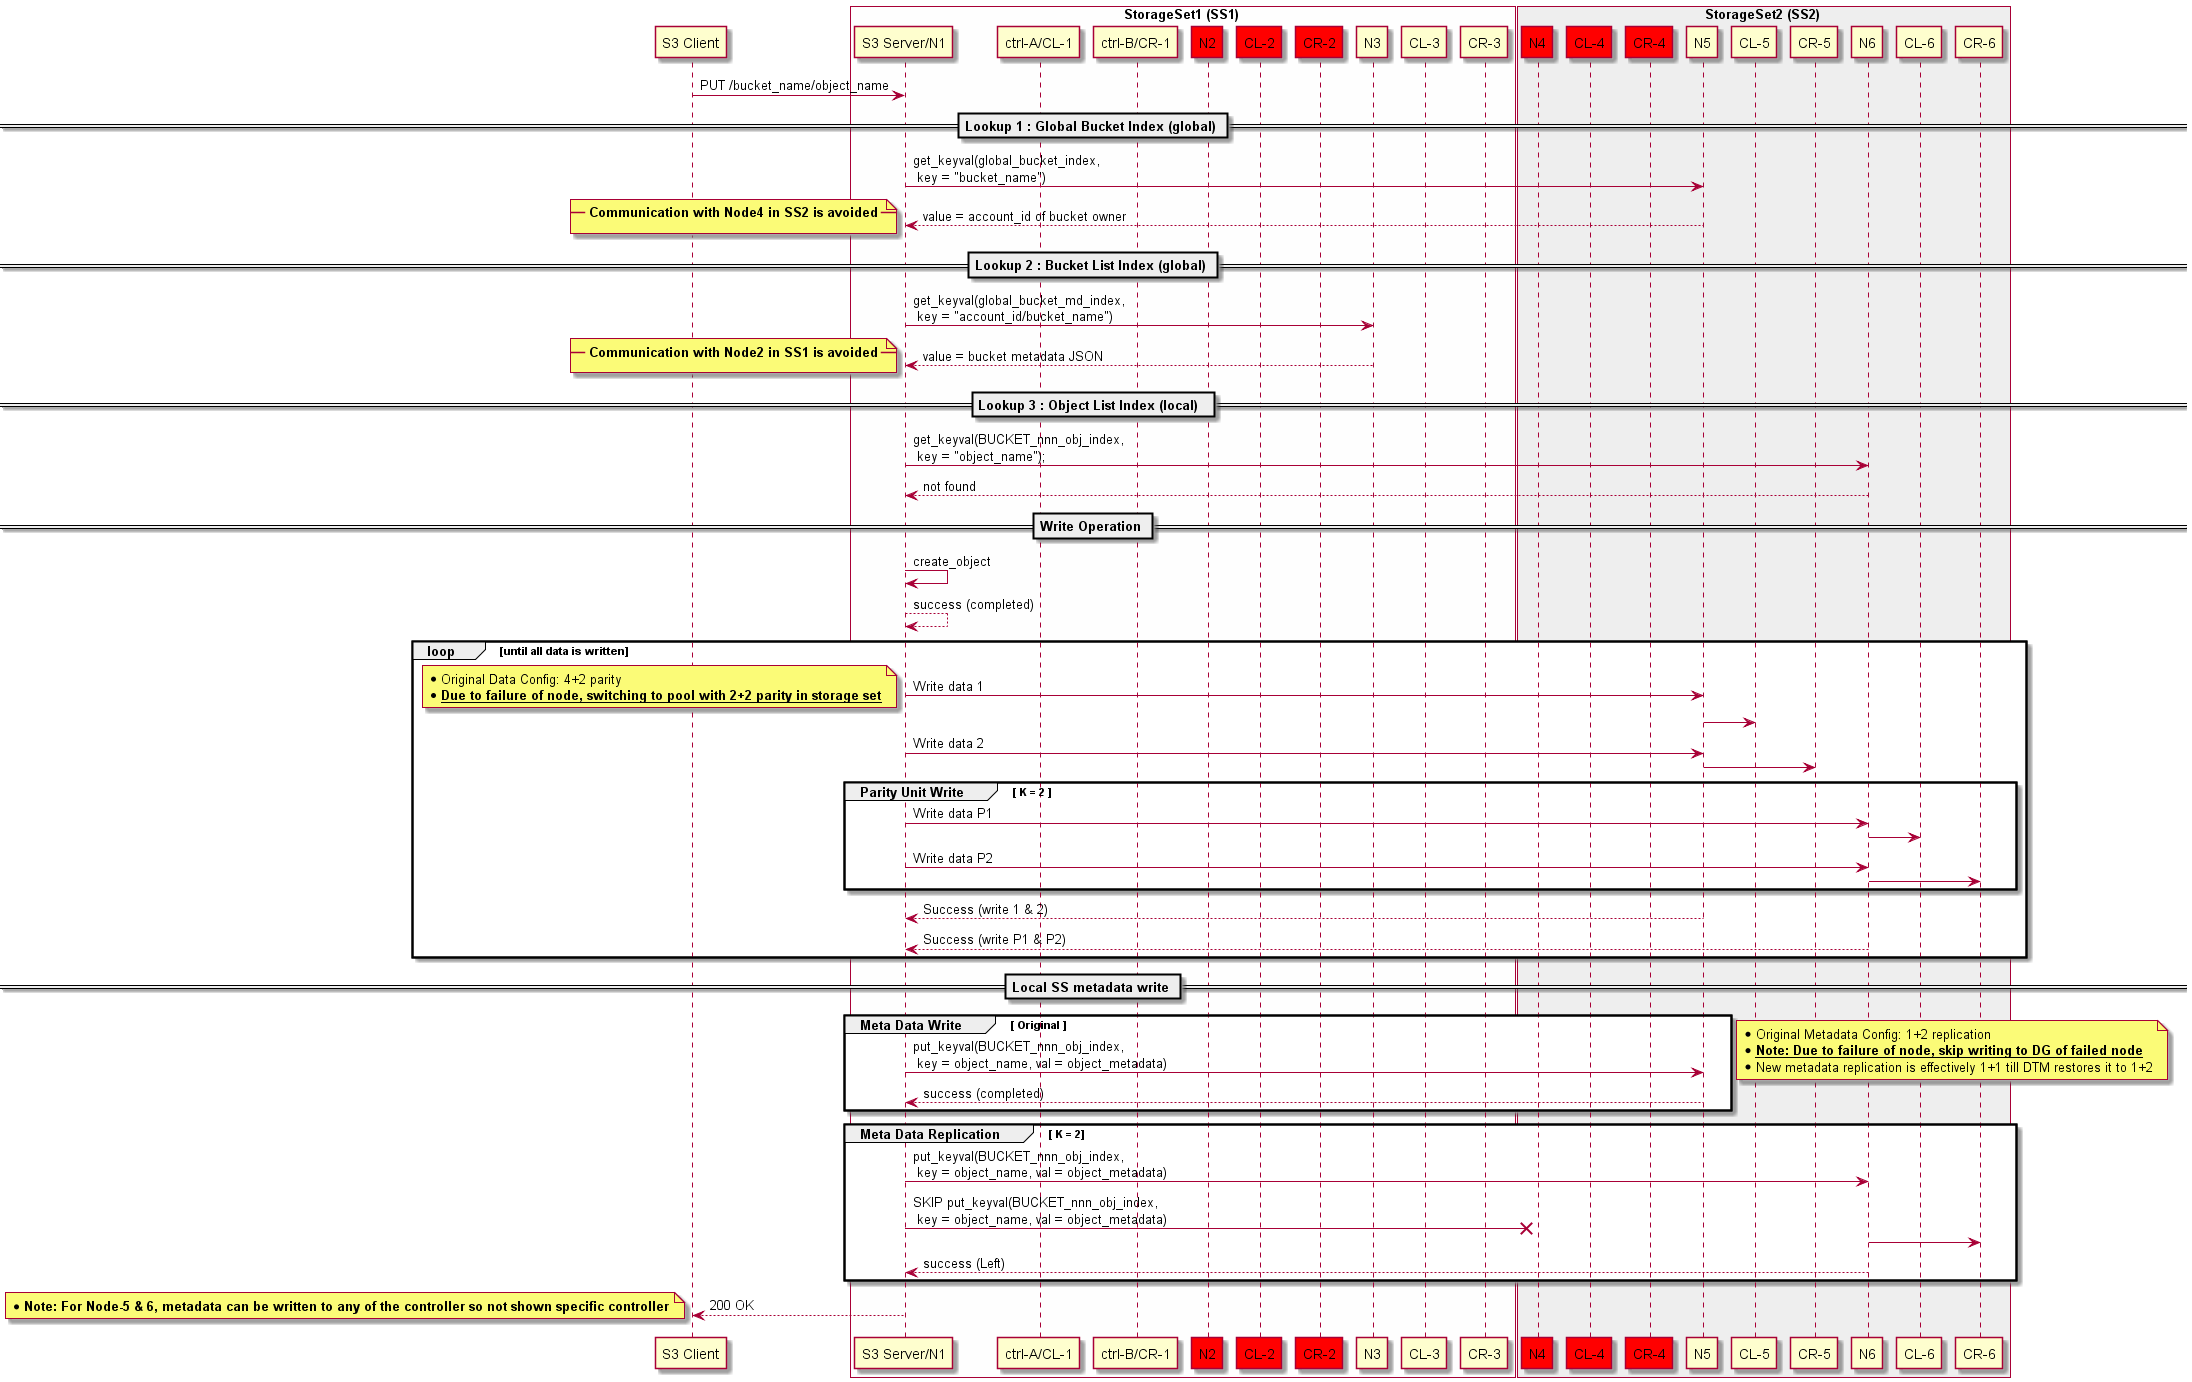

The diagram above was rendered by PlantUML. Its source (embedded in the PNG):
@startuml

participant "S3 Client" as client
box StorageSet1 (SS1) #FEFEFE
participant "S3 Server/N1" as N1
participant "ctrl-A/CL-1" as CL_1
participant "ctrl-B/CR-1" as CR_1
participant "N2" as N2 #red
participant "CL-2" as CL_2 #red
participant "CR-2" as CR_2 #red
participant "N3" as N3
participant "CL-3" as CL_3
participant "CR-3" as CR_3
end box
box StorageSet2 (SS2) #EEEEEE
participant "N4" as N4 #red
participant "CL-4" as CL_4 #red
participant "CR-4" as CR_4 #red
participant "N5" as N5
participant "CL-5" as CL_5
participant "CR-5" as CR_5
participant "N6" as N6
participant "CL-6" as CL_6
participant "CR-6" as CR_6
end box

client -> N1: PUT /bucket_name/object_name

== Lookup 1 : Global Bucket Index (global) ==
N1 -> N5: get_keyval(global_bucket_index,\n key = "bucket_name")
N5 --> N1: value = account_id of bucket owner

note left
   __** Communication with Node4 in SS2 is avoided **__
end note

== Lookup 2 : Bucket List Index (global) ==
N1 -> N3: get_keyval(global_bucket_md_index,\n key = "account_id/bucket_name")
N3 --> N1: value = bucket metadata JSON

note left
   __** Communication with Node2 in SS1 is avoided **__
end note

== Lookup 3 : Object List Index (local)  ==
N1 -> N6: get_keyval(BUCKET_nnn_obj_index,\n key = "object_name");
N6 --> N1: not found

== Write Operation ==
N1 -> N1: create_object
N1 --> N1: success (completed)

loop until all data is written
  N1 -> "N5": Write data 1
note left
   * Original Data Config: 4+2 parity
   * __**Due to failure of node, switching to pool with 2+2 parity in storage set**__
end note
  "N5" -> CL_5
  N1 -> "N5": Write data 2
  "N5" -> CR_5

group Parity Unit Write [ K = 2 ]  
  N1 -> "N6": Write data P1
  "N6" -> CL_6
  N1 -> "N6": Write data P2
  "N6" -> CR_6
end  

  N5 --> N1: Success (write 1 & 2)
  N6 --> N1: Success (write P1 & P2)
end

== Local SS metadata write ==
group Meta Data Write [ Original ]
N1 -> N5: put_keyval(BUCKET_nnn_obj_index,\n key = object_name, val = object_metadata)
N5 --> N1: success (completed)
end
note left
   * Original Metadata Config: 1+2 replication
   * __**Note: Due to failure of node, skip writing to DG of failed node**__
   * New metadata replication is effectively 1+1 till DTM restores it to 1+2
end note

group Meta Data Replication [ K = 2]
N1 -> N6: put_keyval(BUCKET_nnn_obj_index,\n key = object_name, val = object_metadata)
N1 -X N4: SKIP put_keyval(BUCKET_nnn_obj_index,\n key = object_name, val = object_metadata)
"N6" -> CR_6
N6 --> N1: success (Left)
end
N1 --> client: 200 OK
note left
   * **Note: For Node-5 & 6, metadata can be written to any of the controller so not shown specific controller**
end note

@enduml